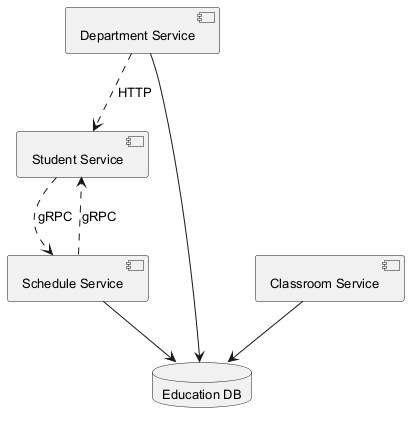

The diagram above was rendered by PlantUML. Its source (embedded in the PNG):
@startuml
skinparam backgroundColor #FFFFFF
skinparam classBackgroundColor #F1F8E9
skinparam classBorderColor #33691E
skinparam defaultFontSize 13
component "Department Service" as C_DepartmentService
component "Classroom Service" as C_ClassroomService
component "Schedule Service" as C_ScheduleService
component "Student Service" as C_StudentService
database "Education DB" as DB_education
C_DepartmentService --> DB_education
C_ClassroomService --> DB_education
C_ScheduleService --> DB_education
C_ScheduleService ..> C_StudentService : gRPC
C_StudentService ..> C_ScheduleService : gRPC
C_DepartmentService ..> C_StudentService : HTTP
@enduml